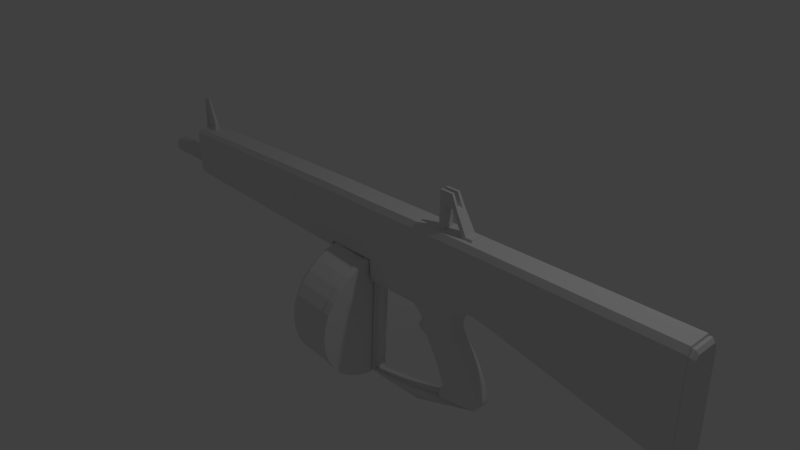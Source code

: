 # Source: aa-12.blend  (saved by Blender 2.65.0; exported with 4.5.12 LTS)
import bpy
from mathutils import Matrix  # noqa: F401  (used for matrix-valued properties, if any)

bpy.ops.wm.read_factory_settings(use_empty=True)
scene = bpy.context.scene
scene.name = 'Scene'

# ---- collections
col_collection_1 = bpy.data.collections.new('Collection 1'); scene.collection.children.link(col_collection_1)

# ---- materials (node trees are filled in below, after node groups)
mat_material = bpy.data.materials.new('Material')
mat_material.alpha_threshold = 0.0
mat_material.use_transparent_shadow = False
mat_material.roughness = 0.5
mat_material.line_color = (0.0, 0.0, 0.0, 1.0)

# ---- material node trees

# ---- world
world_world = bpy.data.worlds.new('World'); scene.world = world_world
world_world.color = (0.05088, 0.05088, 0.05088)
world_world.use_sun_shadow = False
world_world.sun_shadow_jitter_overblur = 0.0
world_world.cycles.sampling_method = 'MANUAL'
world_world.cycles.sample_map_resolution = 256

# ---- cameras
cam_camera = bpy.data.cameras.new('Camera')
cam_camera.clip_end = 100.0
cam_camera.lens = 35.0
cam_camera.sensor_width = 32.0
cam_camera.sensor_height = 18.0
cam_camera.ortho_scale = 7.314
cam_camera.dof.focus_distance = 0.0
cam_camera.dof.aperture_fstop = 128.0

# ---- lights
light_lamp = bpy.data.lights.new('Lamp', 'POINT')
light_lamp.transmission_factor = 0.0
light_lamp.cutoff_distance = 30.0
light_lamp.energy = 100.0
light_lamp.shadow_buffer_clip_start = 1.001
light_lamp.shadow_soft_size = 0.1
light_lamp.shadow_maximum_resolution = 0.006
light_lamp.use_absolute_resolution = True
light_lamp.cycles.use_multiple_importance_sampling = False

# ---- meshes
me_cylinder_001 = bpy.data.meshes.new('Cylinder.001')
me_cylinder_001.from_pydata([(4.355e-09, 0.9633, -1.0), (-1.885e-08, 1.0, 0.9178), (0.1879, 0.9448, -1.0), (0.1951, 0.9808, 0.9178), (0.3686, 0.89, -1.0), (0.3827, 0.9239, 0.9178), (0.5352, 0.801, -1.0), (0.5556, 0.8315, 0.9178), (0.6812, 0.6812, -1.0), (0.7071, 0.7071, 0.9178), (0.801, 0.5352, -1.0), (0.8315, 0.5556, 0.9178), (0.89, 0.3686, -1.0), (0.9239, 0.3827, 0.9178), (0.9448, 0.1879, -1.0), (0.9808, 0.1951, 0.9178), (0.9633, 8.318e-08, -1.0), (1.0, 7.946e-08, 0.9178), (0.9448, -0.1879, -1.0), (0.9808, -0.1951, 0.9178), (0.89, -0.3686, -1.0), (0.9239, -0.3827, 0.9178), (0.801, -0.5352, -1.0), (0.8315, -0.5556, 0.9178), (0.6812, -0.6812, -1.0), (0.7071, -0.7071, 0.9178), (0.5352, -0.801, -1.0), (0.5556, -0.8315, 0.9178), (0.3686, -0.89, -1.0), (0.3827, -0.9239, 0.9178), (0.1879, -0.9448, -1.0), (0.1951, -0.9808, 0.9178), (-3.095e-07, -0.9633, -1.0), (-3.447e-07, -1.0, 0.9178), (-0.1879, -0.9448, -1.0), (-0.1951, -0.9808, 0.9178), (-0.3686, -0.89, -1.0), (-0.3827, -0.9239, 0.9178), (-0.5352, -0.801, -1.0), (-0.5556, -0.8315, 0.9178), (-0.6812, -0.6812, -1.0), (-0.7071, -0.7071, 0.9178), (-0.801, -0.5352, -1.0), (-0.8315, -0.5556, 0.9178), (-0.89, -0.3686, -1.0), (-0.9239, -0.3827, 0.9178), (-0.9448, -0.1879, -1.0), (-0.9808, -0.1951, 0.9178), (-0.9633, 9.406e-07, -1.0), (-1.0, 9.696e-07, 0.9178), (-0.9448, 0.1879, -1.0), (-0.9808, 0.1951, 0.9178), (-0.89, 0.3686, -1.0), (-0.9239, 0.3827, 0.9178), (-0.801, 0.5352, -1.0), (-0.8315, 0.5556, 0.9178), (-0.6812, 0.6812, -1.0), (-0.7071, 0.7071, 0.9178), (-0.5352, 0.801, -1.0), (-0.5556, 0.8315, 0.9178), (-0.3686, 0.89, -1.0), (-0.3827, 0.9239, 0.9178), (-0.1879, 0.9448, -1.0), (-0.1951, 0.9808, 0.9178), (0.0, 1.0, -0.827), (0.1951, 0.9808, -0.827), (0.3827, 0.9239, -0.827), (0.5556, 0.8315, -0.827), (0.7071, 0.7071, -0.827), (0.8315, 0.5556, -0.827), (0.9239, 0.3827, -0.827), (0.9808, 0.1951, -0.827), (1.0, 7.55e-08, -0.827), (0.9808, -0.1951, -0.827), (0.9239, -0.3827, -0.827), (0.8315, -0.5556, -0.827), (0.7071, -0.7071, -0.827), (0.5556, -0.8315, -0.827), (0.3827, -0.9239, -0.827), (0.1951, -0.9808, -0.827), (-3.258e-07, -1.0, -0.827), (-0.1951, -0.9808, -0.827), (-0.3827, -0.9239, -0.827), (-0.5556, -0.8315, -0.827), (-0.7071, -0.7071, -0.827), (-0.8315, -0.5556, -0.827), (-0.9239, -0.3827, -0.827), (-0.9808, -0.1951, -0.827), (-1.0, 9.656e-07, -0.827), (-0.9808, 0.1951, -0.827), (-0.9239, 0.3827, -0.827), (-0.8315, 0.5556, -0.827), (-0.7071, 0.7071, -0.827), (-0.5556, 0.8315, -0.827), (-0.3827, 0.9239, -0.827), (-0.1951, 0.9808, -0.827), (-1.0, -0.1989, 0.9615), (-0.9419, -0.3902, 0.9615), (-0.8477, -0.5664, 0.9615), (-0.7209, -0.7209, 0.9615), (-3.475e-07, -1.02, 1.297), (-0.1989, -1.0, 1.297), (-0.3902, -0.9419, 1.297), (-0.5664, -0.8477, 1.297), (0.5664, 0.8477, 0.9615), (0.3902, 0.9419, 0.9615), (0.1989, 1.0, 0.9615), (-4.79e-08, 1.02, 0.9615), (0.7209, 0.7209, 1.297), (0.8477, 0.5664, 1.297), (0.9419, 0.3902, 1.297), (1.0, 0.1989, 1.297), (1.0, 0.1989, 0.9615), (0.9419, 0.3902, 0.9615), (0.8477, 0.5664, 0.9615), (0.7209, 0.7209, 0.9615), (-1.02, 9.973e-07, 1.297), (-1.0, 0.1989, 1.297), (-0.9419, 0.3902, 1.297), (-0.8477, 0.5664, 1.297), (-0.8477, 0.5664, 0.9615), (-0.9419, 0.3902, 0.9615), (-1.0, 0.1989, 0.9615), (-1.02, 9.802e-07, 0.9615), (-0.1989, 1.0, 0.9615), (-0.3902, 0.9419, 0.9615), (-0.5664, 0.8477, 0.9615), (-0.7209, 0.7209, 0.9615), (0.8477, -0.5664, 0.9615), (0.9419, -0.3902, 0.9615), (1.0, -0.1989, 0.9615), (1.02, 7.275e-08, 0.9615), (-0.7209, 0.7209, 1.297), (-0.5664, 0.8477, 1.297), (-0.3902, 0.9419, 1.297), (-0.1989, 1.0, 1.297), (0.1989, -1.0, 0.9615), (0.3902, -0.9419, 0.9615), (0.5664, -0.8477, 0.9615), (0.7209, -0.7209, 0.9615), (1.02, 8.981e-08, 1.297), (1.0, -0.1989, 1.297), (0.9419, -0.3902, 1.297), (0.8477, -0.5664, 1.297), (-0.7209, -0.7209, 1.297), (-0.8477, -0.5664, 1.297), (-0.9419, -0.3902, 1.297), (-1.0, -0.1989, 1.297), (-1.533e-08, 1.02, 1.297), (0.1989, 1.0, 1.297), (0.3902, 0.9419, 1.297), (0.5664, 0.8477, 1.297), (-0.5664, -0.8477, 0.9615), (-0.3902, -0.9419, 0.9615), (-0.1989, -1.0, 0.9615), (-3.801e-07, -1.02, 0.9615), (0.7209, -0.7209, 1.297), (0.5664, -0.8477, 1.297), (0.3902, -0.9419, 1.297), (0.1989, -1.0, 1.297)], [], [(64, 1, 3, 65), (65, 3, 5, 66), (66, 5, 7, 67), (67, 7, 9, 68), (68, 9, 11, 69), (69, 11, 13, 70), (70, 13, 15, 71), (71, 15, 17, 72), (72, 17, 19, 73), (73, 19, 21, 74), (74, 21, 23, 75), (75, 23, 25, 76), (76, 25, 27, 77), (77, 27, 29, 78), (78, 29, 31, 79), (79, 31, 33, 80), (80, 33, 35, 81), (81, 35, 37, 82), (82, 37, 39, 83), (83, 39, 41, 84), (84, 41, 43, 85), (85, 43, 45, 86), (86, 45, 47, 87), (87, 47, 49, 88), (88, 49, 51, 89), (89, 51, 53, 90), (90, 53, 55, 91), (91, 55, 57, 92), (92, 57, 59, 93), (93, 59, 61, 94), (1, 63, 124, 107), (95, 63, 1, 64), (94, 61, 63, 95), (0, 2, 4, 6, 8, 10, 12, 14, 16, 18, 20, 22, 24, 26, 28, 30, 32, 34, 36, 38, 40, 42, 44, 46, 48, 50, 52, 54, 56, 58, 60, 62), (0, 64, 65, 2), (2, 65, 66, 4), (4, 66, 67, 6), (6, 67, 68, 8), (8, 68, 69, 10), (10, 69, 70, 12), (12, 70, 71, 14), (14, 71, 72, 16), (16, 72, 73, 18), (18, 73, 74, 20), (20, 74, 75, 22), (22, 75, 76, 24), (24, 76, 77, 26), (26, 77, 78, 28), (28, 78, 79, 30), (30, 79, 80, 32), (32, 80, 81, 34), (34, 81, 82, 36), (36, 82, 83, 38), (38, 83, 84, 40), (40, 84, 85, 42), (42, 85, 86, 44), (44, 86, 87, 46), (46, 87, 88, 48), (48, 88, 89, 50), (50, 89, 90, 52), (52, 90, 91, 54), (54, 91, 92, 56), (56, 92, 93, 58), (58, 93, 94, 60), (62, 95, 64, 0), (60, 94, 95, 62), (107, 124, 135, 148), (19, 17, 131, 130), (15, 13, 113, 112), (55, 53, 121, 120), (17, 15, 112, 131), (37, 35, 154, 153), (120, 121, 118, 119), (128, 129, 142, 143), (104, 105, 150, 151), (130, 131, 140, 141), (139, 128, 143, 156), (3, 1, 107, 106), (63, 61, 125, 124), (27, 25, 139, 138), (45, 43, 98, 97), (5, 3, 106, 105), (25, 23, 128, 139), (97, 98, 145, 146), (149, 148, 135, 134, 133, 132, 119, 118, 117, 116, 147, 146, 145, 144, 103, 102, 101, 100, 159, 158, 157, 156, 143, 142, 141, 140, 111, 110, 109, 108, 151, 150), (114, 115, 108, 109), (154, 155, 100, 101), (113, 114, 109, 110), (96, 97, 146, 147), (53, 51, 122, 121), (98, 99, 144, 145), (35, 33, 155, 154), (51, 49, 123, 122), (13, 11, 114, 113), (33, 31, 136, 155), (127, 120, 119, 132), (11, 9, 115, 114), (115, 104, 151, 108), (137, 138, 157, 158), (106, 107, 148, 149), (122, 123, 116, 117), (61, 59, 126, 125), (125, 126, 133, 134), (43, 41, 99, 98), (59, 57, 127, 126), (23, 21, 129, 128), (41, 39, 152, 99), (124, 125, 134, 135), (21, 19, 130, 129), (129, 130, 141, 142), (105, 106, 149, 150), (123, 96, 147, 116), (126, 127, 132, 133), (152, 153, 102, 103), (153, 154, 101, 102), (49, 47, 96, 123), (99, 152, 103, 144), (31, 29, 137, 136), (47, 45, 97, 96), (9, 7, 104, 115), (29, 27, 138, 137), (112, 113, 110, 111), (7, 5, 105, 104), (136, 137, 158, 159), (131, 112, 111, 140), (121, 122, 117, 118), (155, 136, 159, 100), (57, 55, 120, 127), (138, 139, 156, 157), (39, 37, 153, 152)])
me_cylinder_001.use_remesh_preserve_volume = False
me_cylinder_001.use_remesh_preserve_attributes = False
me_cylinder_001.use_mirror_vertex_groups = False
me_cylinder_001.update()
me_cylinder = bpy.data.meshes.new('Cylinder')
me_cylinder.from_pydata([(3.142e-08, 1.0, -0.8387), (8.43e-07, 1.0, 5.33), (0.1951, 0.9808, -0.8387), (0.1951, 0.9808, 5.33), (0.3827, 0.9239, -0.8387), (0.3827, 0.9239, 5.33), (0.5556, 0.8315, -0.8387), (0.5556, 0.8315, 5.33), (0.7071, 0.7071, -0.8387), (0.7071, 0.7071, 5.33), (0.8315, 0.5556, -0.8387), (0.8315, 0.5556, 5.33), (0.9239, 0.3827, -0.8387), (0.9239, 0.3827, 5.33), (0.9808, 0.1951, -0.8387), (0.9808, 0.1951, 5.33), (1.0, 5.382e-08, -0.8387), (1.0, -5.062e-07, 5.33), (0.9808, -0.1951, -0.8387), (0.9808, -0.1951, 5.33), (0.9239, -0.3827, -0.8387), (0.9239, -0.3827, 5.33), (0.8315, -0.5556, -0.8387), (0.8315, -0.5556, 5.33), (0.7071, -0.7071, -0.8387), (0.7071, -0.7071, 5.33), (0.5556, -0.8315, -0.8387), (0.5556, -0.8315, 5.33), (0.3827, -0.9239, -0.8387), (0.3827, -0.9239, 5.33), (0.1951, -0.9808, -0.8387), (0.1951, -0.9808, 5.33), (-2.944e-07, -1.0, -0.8387), (5.171e-07, -1.0, 5.33), (-0.1951, -0.9808, -0.8387), (-0.1951, -0.9808, 5.33), (-0.3827, -0.9239, -0.8387), (-0.3827, -0.9239, 5.33), (-0.5556, -0.8315, -0.8387), (-0.5556, -0.8315, 5.33), (-0.7071, -0.7071, -0.8387), (-0.7071, -0.7071, 5.33), (-0.8315, -0.5556, -0.8387), (-0.8315, -0.5556, 5.33), (-0.9239, -0.3827, -0.8387), (-0.9239, -0.3827, 5.33), (-0.9808, -0.1951, -0.8387), (-0.9808, -0.1951, 5.33), (-1.0, 9.439e-07, -0.8387), (-1.0, 3.839e-07, 5.33), (-0.9808, 0.1951, -0.8387), (-0.9808, 0.1951, 5.33), (-0.9239, 0.3827, -0.8387), (-0.9239, 0.3827, 5.33), (-0.8315, 0.5556, -0.8387), (-0.8315, 0.5556, 5.33), (-0.7071, 0.7071, -0.8387), (-0.7071, 0.7071, 5.33), (-0.5556, 0.8315, -0.8387), (-0.5556, 0.8315, 5.33), (-0.3827, 0.9239, -0.8387), (-0.3827, 0.9239, 5.33), (-0.1951, 0.9808, -0.8387), (-0.1951, 0.9808, 5.33), (2.002e-09, 0.9416, -1.027), (0.1837, 0.9235, -1.027), (0.3603, 0.8699, -1.027), (0.5231, 0.7829, -1.027), (0.6658, 0.6658, -1.027), (0.7829, 0.5231, -1.027), (0.8699, 0.3603, -1.027), (0.9235, 0.1837, -1.027), (0.9416, 6.174e-08, -1.027), (0.9235, -0.1837, -1.027), (0.8699, -0.3603, -1.027), (0.7829, -0.5231, -1.027), (0.6658, -0.6658, -1.027), (0.5231, -0.7829, -1.027), (0.3603, -0.8699, -1.027), (0.1837, -0.9235, -1.027), (-3.048e-07, -0.9416, -1.027), (-0.1837, -0.9235, -1.027), (-0.3603, -0.8699, -1.027), (-0.5231, -0.7829, -1.027), (-0.6658, -0.6658, -1.027), (-0.7829, -0.5231, -1.027), (-0.8699, -0.3603, -1.027), (-0.9235, -0.1837, -1.027), (-0.9416, 8.999e-07, -1.027), (-0.9235, 0.1837, -1.027), (-0.8699, 0.3603, -1.027), (-0.7829, 0.5231, -1.027), (-0.6658, 0.6658, -1.027), (-0.5231, 0.7829, -1.027), (-0.3603, 0.8699, -1.027), (-0.1837, 0.9235, -1.027), (1.146e-08, 0.7806, -1.027), (0.1523, 0.7656, -1.027), (0.2987, 0.7212, -1.027), (0.4337, 0.649, -1.027), (0.552, 0.552, -1.027), (0.649, 0.4337, -1.027), (0.7212, 0.2987, -1.027), (0.7656, 0.1523, -1.027), (0.7806, 9.865e-08, -1.027), (0.7656, -0.1523, -1.027), (0.7212, -0.2987, -1.027), (0.649, -0.4337, -1.027), (0.552, -0.552, -1.027), (0.4337, -0.649, -1.027), (0.2987, -0.7212, -1.027), (0.1523, -0.7656, -1.027), (-2.429e-07, -0.7806, -1.027), (-0.1523, -0.7656, -1.027), (-0.2987, -0.7212, -1.027), (-0.4337, -0.649, -1.027), (-0.552, -0.552, -1.027), (-0.649, -0.4337, -1.027), (-0.7212, -0.2987, -1.027), (-0.7656, -0.1523, -1.027), (-0.7806, 7.934e-07, -1.027), (-0.7656, 0.1523, -1.027), (-0.7212, 0.2987, -1.027), (-0.649, 0.4337, -1.027), (-0.5519, 0.552, -1.027), (-0.4337, 0.649, -1.027), (-0.2987, 0.7212, -1.027), (-0.1523, 0.7656, -1.027), (9.775e-07, 0.7806, 3.935), (0.1523, 0.7656, 3.935), (0.2987, 0.7212, 3.935), (0.4337, 0.649, 3.935), (0.552, 0.5519, 3.935), (0.649, 0.4337, 3.935), (0.7212, 0.2987, 3.935), (0.7656, 0.1523, 3.935), (0.7806, -5.68e-07, 3.935), (0.7656, -0.1523, 3.935), (0.7212, -0.2987, 3.935), (0.649, -0.4337, 3.935), (0.552, -0.552, 3.935), (0.4337, -0.649, 3.935), (0.2987, -0.7212, 3.935), (0.1523, -0.7656, 3.935), (7.231e-07, -0.7806, 3.935), (-0.1523, -0.7656, 3.935), (-0.2987, -0.7212, 3.935), (-0.4337, -0.649, 3.935), (-0.5519, -0.552, 3.935), (-0.649, -0.4337, 3.935), (-0.7212, -0.2987, 3.935), (-0.7656, -0.1523, 3.935), (-0.7806, 1.268e-07, 3.935), (-0.7656, 0.1523, 3.935), (-0.7212, 0.2987, 3.935), (-0.649, 0.4337, 3.935), (-0.5519, 0.552, 3.935), (-0.4337, 0.649, 3.935), (-0.2987, 0.7212, 3.935), (-0.1523, 0.7656, 3.935), (8.511e-07, 1.279, 5.507), (0.2495, 1.254, 5.507), (0.4893, 1.181, 5.507), (0.7104, 1.063, 5.507), (0.9042, 0.9042, 5.507), (1.063, 0.7104, 5.507), (1.181, 0.4893, 5.507), (1.254, 0.2495, 5.507), (1.279, -6.004e-07, 5.507), (1.254, -0.2495, 5.507), (1.181, -0.4893, 5.507), (1.063, -0.7104, 5.507), (0.9042, -0.9042, 5.507), (0.7104, -1.063, 5.507), (0.4893, -1.181, 5.507), (0.2495, -1.254, 5.507), (4.345e-07, -1.279, 5.507), (-0.2495, -1.254, 5.507), (-0.4893, -1.181, 5.507), (-0.7104, -1.063, 5.507), (-0.9042, -0.9042, 5.507), (-1.063, -0.7104, 5.507), (-1.181, -0.4893, 5.507), (-1.254, -0.2495, 5.507), (-1.279, 5.377e-07, 5.507), (-1.254, 0.2495, 5.507), (-1.181, 0.4893, 5.507), (-1.063, 0.7104, 5.507), (-0.9042, 0.9042, 5.507), (-0.7104, 1.063, 5.507), (-0.4893, 1.181, 5.507), (-0.2495, 1.254, 5.507), (9.202e-07, 1.279, 5.862), (0.2495, 1.254, 5.862), (0.4893, 1.181, 5.862), (0.7104, 1.063, 5.862), (0.9042, 0.9042, 5.862), (1.063, 0.7104, 5.862), (1.181, 0.4893, 5.862), (1.254, 0.2495, 5.862), (1.279, -6.481e-07, 5.862), (1.254, -0.2495, 5.862), (1.181, -0.4893, 5.862), (1.063, -0.7104, 5.862), (0.9042, -0.9042, 5.862), (0.7104, -1.063, 5.862), (0.4893, -1.181, 5.862), (0.2495, -1.254, 5.862), (5.035e-07, -1.279, 5.862), (-0.2495, -1.254, 5.862), (-0.4893, -1.181, 5.862), (-0.7104, -1.063, 5.862), (-0.9042, -0.9042, 5.862), (-1.063, -0.7104, 5.862), (-1.181, -0.4893, 5.862), (-1.254, -0.2495, 5.862), (-1.279, 4.901e-07, 5.862), (-1.254, 0.2495, 5.862), (-1.181, 0.4893, 5.862), (-1.063, 0.7104, 5.862), (-0.9042, 0.9042, 5.862), (-0.7104, 1.063, 5.862), (-0.4893, 1.181, 5.862), (-0.2495, 1.254, 5.862), (1.512, -0.8599, 5.744), (1.512, 0.8599, 5.744), (1.645, 0.8479, 6.066), (1.645, -0.8479, 6.066), (-3.864, -0.8602, 5.744), (-3.864, 0.8602, 5.744), (-4.014, 0.8481, 6.066), (-4.014, -0.8481, 6.066), (-3.013, 1.03, 5.744), (-3.013, -1.03, 5.744), (-3.117, 1.015, 6.066), (-3.117, -1.015, 6.066), (-1.362, -1.375, 5.744), (-1.382, -1.356, 6.066), (-1.382, 1.356, 6.066), (-1.362, 1.375, 5.744), (-1.961, -1.03, 5.744), (-2.011, 1.015, 6.066), (-1.961, 1.03, 5.744), (-2.011, -1.015, 6.066), (1.097, 1.375, 5.744), (1.203, 1.356, 6.066), (1.203, -1.356, 6.066), (1.097, -1.375, 5.744), (-1.661, -1.331, 5.744), (-1.696, -1.312, 6.066), (-1.696, 1.312, 6.066), (-1.661, 1.331, 5.744), (1.359, 1.235, 5.744), (1.481, 1.218, 6.066), (1.481, -1.218, 6.066), (1.359, -1.235, 5.744), (16.96, -0.6777, 44.91), (16.96, 0.6777, 44.91), (14.11, 0.6777, 52.99), (14.11, -0.6777, 52.99), (15.66, -0.6777, 43.98), (15.66, 0.6777, 43.98), (13.88, 0.6777, 53.09), (13.88, -0.6777, 53.09), (17.06, -0.6777, 38.68), (17.06, 0.6777, 38.68), (16.66, -0.6777, 38.41), (16.66, 0.6777, 38.41), (16.81, -0.6777, 38.1), (16.81, 0.6777, 38.1), (16.57, -0.6777, 38.17), (16.57, 0.6777, 38.17), (16.61, -0.6777, 37.93), (16.61, 0.6777, 37.93), (16.28, -0.6777, 37.9), (16.28, 0.6777, 37.9), (17.03, -0.6202, 37.49), (17.03, 0.6202, 37.49), (17.07, 0.6202, 37.9), (17.07, -0.6202, 37.9), (4.21, -0.8194, 38.29), (4.21, 0.8194, 38.29), (4.254, 0.8194, 38.85), (4.254, -0.8194, 38.85), (2.914, -0.8194, 38.65), (2.914, 0.8194, 38.65), (2.958, 0.8194, 38.95), (2.958, -0.8194, 38.95), (16.83, 0.8194, 37.43), (16.83, -0.8194, 37.43), (16.89, 0.8194, 37.97), (16.89, -0.8194, 37.97), (-3.749, -0.8599, 7.14), (-3.749, 0.8452, 7.14), (-3.749, 0.8452, 5.435), (-3.749, -0.8599, 5.435), (-3.527, 0.6233, 5.179), (-3.527, -0.6379, 5.179), (-2.266, 0.6233, 5.179), (-2.266, -0.6379, 5.179), (-3.91, -0.2487, 8.151), (-3.91, 0.234, 8.151), (-3.91, 0.2954, 6.065), (-3.91, -0.3101, 6.065), (-5.003, -0.2008, 8.151), (-5.003, 0.1861, 8.151), (-5.003, 0.2353, 6.065), (-5.003, -0.25, 6.065), (-2.044, -0.8599, 7.14), (-2.044, 0.8452, 7.14), (-2.044, 0.8452, 5.435), (-2.044, -0.8599, 5.435), (-2.827, -0.07663, 4.576), (-2.827, 0.06194, 4.576), (-2.965, -0.07663, 4.576), (-2.965, 0.06194, 4.576), (-7.859, -0.1141, 6.129), (-7.859, 0.09938, 6.129), (-7.859, 0.07776, 7.029), (-7.859, -0.09246, 7.029), (-2.266, -0.6379, 5.435), (-2.266, 0.6233, 5.435), (-3.527, -0.6379, 5.435), (-3.527, 0.6233, 5.435), (-7.565, -0.1045, 7.175), (-7.565, -0.1292, 6.065), (-7.565, 0.1145, 6.065), (-7.565, 0.08982, 7.175), (-4.53, -0.3101, 6.413), (-4.53, 0.2954, 6.413), (-7.565, 0.1145, 6.99), (-7.859, 0.09938, 6.879), (-5.003, 0.2353, 6.413), (-3.91, 0.2954, 6.413), (-5.003, -0.25, 6.413), (-3.91, -0.3101, 6.413), (-7.859, 0.09938, 6.279), (-7.859, -0.1141, 6.279), (-7.565, -0.1292, 6.25), (-7.565, 0.1145, 6.25), (-4.53, -0.2487, 8.151), (-4.53, 0.234, 8.151), (-4.53, -0.3101, 6.065), (-4.53, 0.2954, 6.065), (-3.91, -0.3101, 7.804), (-5.003, 0.2353, 7.804), (-7.859, -0.1141, 6.879), (-7.565, -0.1292, 6.99), (-4.53, -0.1082, 7.804), (-5.003, -0.08822, 7.804), (-5.003, -0.08822, 6.413), (-7.565, -0.04797, 6.25), (-7.565, 0.03327, 6.99), (-5.003, 0.07352, 6.413), (-4.53, 0.2954, 7.804), (-4.53, -0.3101, 7.804), (-3.91, 0.2954, 7.804), (-5.003, -0.25, 7.804), (-7.565, 0.03327, 6.25), (-5.003, 0.07352, 7.804), (-4.53, -0.1082, 6.413), (-4.53, 0.09355, 6.413), (-4.53, 0.09355, 7.804), (-7.565, -0.04797, 6.99), (-7.712, -0.1045, 7.134), (-7.712, 0.1145, 6.065), (-7.712, -0.1292, 6.065), (-7.712, 0.08982, 7.134), (-7.712, 0.1145, 6.243), (-7.712, -0.1292, 6.243), (-7.712, 0.1145, 6.956), (-7.712, -0.1292, 6.956), (-7.565, 0.1145, 7.123), (-7.859, 0.09938, 6.987), (-3.91, -0.3101, 8.053), (-5.003, 0.2353, 8.053), (-7.712, 0.1145, 7.084), (-7.712, -0.1292, 7.084), (-7.859, -0.1141, 6.987), (-7.565, -0.1292, 7.123), (-4.53, 0.2954, 8.053), (-4.53, -0.3101, 8.053), (-3.91, 0.2954, 8.053), (-5.003, -0.25, 8.053), (-7.859, -0.07204, 6.339), (-7.859, 0.05734, 6.339), (-7.859, 0.04424, 6.884), (-7.859, -0.05894, 6.884), (-7.859, 0.05734, 6.793), (-7.859, 0.05734, 6.43), (-7.859, -0.07204, 6.43), (-7.859, -0.07204, 6.793), (-7.859, 0.05734, 6.859), (-7.859, -0.07204, 6.859), (-8.081, -0.07204, 6.339), (-8.081, 0.05734, 6.339), (-8.081, 0.04424, 6.884), (-8.081, -0.05894, 6.884), (-8.081, 0.05734, 6.793), (-8.081, 0.05734, 6.43), (-8.081, -0.07204, 6.43), (-8.081, -0.07204, 6.793), (-8.081, 0.05734, 6.859), (-8.081, -0.07204, 6.859), (-8.145, -0.06141, 6.392), (-8.145, 0.04671, 6.392), (-8.145, 0.03576, 6.848), (-8.145, -0.05046, 6.848), (-8.145, 0.04671, 6.772), (-8.145, 0.04671, 6.468), (-8.145, -0.06141, 6.468), (-8.145, -0.06141, 6.772), (-8.145, 0.04671, 6.826), (-8.145, -0.06141, 6.826), (-4.783, -0.6706, 47.83), (-4.783, 0.6502, 47.83), (-4.783, 0.6502, 48.39), (-4.783, -0.6706, 48.39), (-7.428, -0.5866, 47.83), (-7.428, 0.5659, 47.83), (-7.428, 0.5659, 48.39), (-7.428, -0.5866, 48.39), (-4.783, -0.6706, 50.84), (-4.783, 0.6502, 50.84), (-4.783, 0.6502, 51.4), (-4.783, -0.6706, 51.4), (-7.428, -0.5866, 49.49), (-7.428, 0.5659, 49.49), (-7.428, 0.5659, 50.04), (-7.428, -0.5866, 50.04), (-5.114, 0.6502, 50.73), (-5.114, -0.6706, 50.73), (-5.114, 0.6502, 51.29), (-5.114, -0.6706, 51.29), (-8.926, -0.5097, 48.39), (-8.926, 0.489, 48.39), (-8.926, 0.489, 47.83), (-8.926, -0.5097, 47.83), (-8.913, -0.5097, 49.35), (-8.913, 0.489, 49.35), (-8.913, 0.489, 48.79), (-8.913, -0.5097, 48.79), (-7.658, -0.01041, 48.39), (-7.658, -0.01041, 47.83), (-5.114, -0.01024, 51.29), (-5.114, -0.01024, 50.73), (-7.644, -0.01041, 49.35), (-7.644, -0.01041, 48.79), (-4.783, -0.01024, 52.15), (-5.114, -0.01024, 52.04), (-5.114, -0.6706, 52.04), (-5.114, 0.6502, 52.04), (-4.783, -0.6706, 52.15), (-4.783, 0.6502, 52.15), (-4.783, -0.01024, 51.4), (-7.428, -0.01035, 50.04), (-4.783, -0.01024, 50.84), (-7.428, -0.01035, 49.49), (-4.783, -0.01024, 48.39), (-7.428, -0.01035, 48.39), (-4.783, -0.01024, 47.83), (-7.428, -0.01035, 47.83), (-8.913, -0.26, 48.79), (-4.783, -0.3404, 52.15), (-5.114, -0.3404, 52.04), (-8.926, -0.26, 47.83), (-5.114, -0.3404, 51.29), (-4.783, -0.3404, 51.4), (-7.428, -0.2985, 49.49), (-7.428, -0.2985, 47.83), (-4.783, -0.3404, 48.39), (-8.913, -0.26, 49.35), (-8.926, -0.26, 48.39), (-5.114, -0.3404, 50.73), (-7.428, -0.2985, 50.04), (-4.783, -0.3404, 50.84), (-7.428, -0.2985, 48.39), (-4.783, -0.3404, 47.83), (-7.428, 0.2778, 47.83), (-4.783, 0.32, 48.39), (-7.428, 0.2778, 49.49), (-4.783, 0.32, 51.4), (-5.114, 0.32, 51.29), (-8.926, 0.2393, 47.83), (-5.114, 0.32, 52.04), (-4.783, 0.32, 52.15), (-8.913, 0.2393, 48.79), (-4.783, 0.32, 47.83), (-7.428, 0.2778, 48.39), (-4.783, 0.32, 50.84), (-7.428, 0.2778, 50.04), (-5.114, 0.32, 50.73), (-8.926, 0.2393, 48.39), (-8.913, 0.2393, 49.35), (-7.428, 0.1892, 47.83), (-4.783, 0.2184, 48.39), (-7.428, 0.1892, 49.49), (-4.783, 0.2184, 51.4), (-4.783, -0.2433, 50.84), (-4.783, -0.2433, 47.83), (-7.428, -0.2137, 48.39), (-7.428, -0.2137, 50.04), (-7.644, -0.1805, 49.35), (-5.114, -0.2433, 50.73), (-7.658, -0.1805, 48.39), (-4.783, -0.2433, 48.39), (-7.428, 0.1892, 50.04), (-5.114, 0.2184, 50.73), (-7.658, 0.1565, 48.39), (-7.644, 0.1565, 49.35), (-4.783, -0.2433, 51.4), (-7.428, -0.2137, 47.83), (-7.428, -0.2137, 49.49), (-5.114, -0.2433, 51.29), (-7.644, 0.1565, 48.79), (-4.783, 0.2184, 47.83), (-7.428, 0.1892, 48.39), (-4.783, 0.2184, 50.84), (-5.114, 0.2184, 51.29), (-7.658, 0.1565, 47.83), (-5.114, 0.2184, 52.04), (-4.783, 0.2184, 52.15), (-4.783, -0.2433, 52.15), (-7.658, -0.1805, 47.83), (-5.114, -0.2433, 52.04), (-7.644, -0.1805, 48.79)], [], [(0, 1, 3, 2), (2, 3, 5, 4), (4, 5, 7, 6), (6, 7, 9, 8), (8, 9, 11, 10), (10, 11, 13, 12), (12, 13, 15, 14), (14, 15, 17, 16), (16, 17, 19, 18), (18, 19, 21, 20), (20, 21, 23, 22), (22, 23, 25, 24), (24, 25, 27, 26), (26, 27, 29, 28), (28, 29, 31, 30), (30, 31, 33, 32), (32, 33, 35, 34), (34, 35, 37, 36), (36, 37, 39, 38), (38, 39, 41, 40), (40, 41, 43, 42), (42, 43, 45, 44), (44, 45, 47, 46), (46, 47, 49, 48), (48, 49, 51, 50), (50, 51, 53, 52), (52, 53, 55, 54), (54, 55, 57, 56), (56, 57, 59, 58), (58, 59, 61, 60), (21, 19, 169, 170), (62, 63, 1, 0), (60, 61, 63, 62), (42, 44, 86, 85), (64, 65, 97, 96), (40, 42, 85, 84), (38, 40, 84, 83), (36, 38, 83, 82), (34, 36, 82, 81), (32, 34, 81, 80), (30, 32, 80, 79), (28, 30, 79, 78), (26, 28, 78, 77), (24, 26, 77, 76), (22, 24, 76, 75), (20, 22, 75, 74), (18, 20, 74, 73), (16, 18, 73, 72), (14, 16, 72, 71), (12, 14, 71, 70), (10, 12, 70, 69), (8, 10, 69, 68), (6, 8, 68, 67), (4, 6, 67, 66), (2, 4, 66, 65), (62, 0, 64, 95), (60, 62, 95, 94), (58, 60, 94, 93), (56, 58, 93, 92), (54, 56, 92, 91), (52, 54, 91, 90), (50, 52, 90, 89), (48, 50, 89, 88), (46, 48, 88, 87), (44, 46, 87, 86), (0, 2, 65, 64), (99, 100, 132, 131), (93, 94, 126, 125), (90, 91, 123, 122), (87, 88, 120, 119), (84, 85, 117, 116), (81, 82, 114, 113), (78, 79, 111, 110), (75, 76, 108, 107), (72, 73, 105, 104), (69, 70, 102, 101), (66, 67, 99, 98), (95, 64, 96, 127), (92, 93, 125, 124), (89, 90, 122, 121), (86, 87, 119, 118), (83, 84, 116, 115), (80, 81, 113, 112), (77, 78, 110, 109), (74, 75, 107, 106), (71, 72, 104, 103), (68, 69, 101, 100), (65, 66, 98, 97), (94, 95, 127, 126), (91, 92, 124, 123), (88, 89, 121, 120), (85, 86, 118, 117), (82, 83, 115, 114), (79, 80, 112, 111), (76, 77, 109, 108), (73, 74, 106, 105), (70, 71, 103, 102), (67, 68, 100, 99), (128, 129, 130, 131, 132, 133, 134, 135, 136, 137, 138, 139, 140, 141, 142, 143, 144, 145, 146, 147, 148, 149, 150, 151, 152, 153, 154, 155, 156, 157, 158, 159), (96, 97, 129, 128), (125, 126, 158, 157), (122, 123, 155, 154), (119, 120, 152, 151), (116, 117, 149, 148), (113, 114, 146, 145), (110, 111, 143, 142), (107, 108, 140, 139), (104, 105, 137, 136), (101, 102, 134, 133), (98, 99, 131, 130), (127, 96, 128, 159), (124, 125, 157, 156), (121, 122, 154, 153), (118, 119, 151, 150), (115, 116, 148, 147), (112, 113, 145, 144), (109, 110, 142, 141), (106, 107, 139, 138), (103, 104, 136, 135), (100, 101, 133, 132), (97, 98, 130, 129), (126, 127, 159, 158), (123, 124, 156, 155), (120, 121, 153, 152), (117, 118, 150, 149), (114, 115, 147, 146), (111, 112, 144, 143), (108, 109, 141, 140), (105, 106, 138, 137), (102, 103, 135, 134), (170, 169, 201, 202), (19, 17, 168, 169), (17, 15, 167, 168), (15, 13, 166, 167), (13, 11, 165, 166), (11, 9, 164, 165), (9, 7, 163, 164), (7, 5, 162, 163), (5, 3, 161, 162), (1, 63, 191, 160), (63, 61, 190, 191), (61, 59, 189, 190), (59, 57, 188, 189), (57, 55, 187, 188), (55, 53, 186, 187), (53, 51, 185, 186), (51, 49, 184, 185), (49, 47, 183, 184), (47, 45, 182, 183), (3, 1, 160, 161), (45, 43, 181, 182), (43, 41, 180, 181), (41, 39, 179, 180), (39, 37, 178, 179), (37, 35, 177, 178), (35, 33, 176, 177), (33, 31, 175, 176), (31, 29, 174, 175), (29, 27, 173, 174), (27, 25, 172, 173), (25, 23, 171, 172), (23, 21, 170, 171), (193, 192, 223, 222, 221, 220, 219, 218, 217, 216, 215, 214, 213, 212, 211, 210, 209, 208, 207, 206, 205, 204, 203, 202, 201, 200, 199, 198, 197, 196, 195, 194), (167, 166, 198, 199), (164, 163, 195, 196), (161, 160, 192, 193), (190, 189, 221, 222), (187, 186, 218, 219), (184, 183, 215, 216), (181, 180, 212, 213), (178, 177, 209, 210), (175, 174, 206, 207), (172, 171, 203, 204), (169, 168, 200, 201), (166, 165, 197, 198), (163, 162, 194, 195), (160, 191, 223, 192), (189, 188, 220, 221), (186, 185, 217, 218), (183, 182, 214, 215), (180, 179, 211, 212), (177, 176, 208, 209), (174, 173, 205, 206), (171, 170, 202, 203), (168, 167, 199, 200), (165, 164, 196, 197), (162, 161, 193, 194), (191, 190, 222, 223), (188, 187, 219, 220), (185, 184, 216, 217), (182, 181, 213, 214), (179, 178, 210, 211), (176, 175, 207, 208), (173, 172, 204, 205), (255, 252, 225, 224), (252, 253, 226, 225), (253, 254, 227, 226), (254, 255, 224, 227), (224, 225, 226, 227), (231, 230, 229, 228), (228, 229, 232, 233), (229, 230, 234, 232), (230, 231, 235, 234), (231, 228, 233, 235), (233, 232, 242, 240), (248, 251, 239, 236), (249, 248, 236, 237), (235, 233, 240, 243), (234, 235, 243, 241), (250, 249, 237, 238), (240, 242, 251, 248), (251, 250, 238, 239), (243, 240, 248, 249), (242, 241, 250, 251), (241, 243, 249, 250), (232, 234, 241, 242), (239, 238, 245, 244), (245, 246, 254, 253), (236, 239, 244, 247), (238, 237, 246, 245), (247, 244, 252, 255), (237, 236, 247, 246), (244, 245, 253, 252), (246, 247, 255, 254), (256, 260, 266, 264), (261, 262, 258, 257), (262, 263, 259, 258), (263, 260, 256, 259), (256, 257, 258, 259), (263, 262, 261, 260), (264, 266, 270, 268), (260, 261, 267, 266), (261, 257, 265, 267), (257, 256, 264, 265), (268, 270, 274, 272), (265, 264, 268, 269), (266, 267, 271, 270), (267, 265, 269, 271), (274, 275, 273, 272), (270, 271, 275, 274), (271, 269, 273, 275), (269, 268, 272, 273), (289, 288, 277, 276), (288, 290, 278, 277), (290, 291, 279, 278), (291, 289, 276, 279), (276, 277, 278, 279), (280, 283, 287, 284), (287, 286, 285, 284), (282, 281, 285, 286), (281, 280, 284, 285), (283, 282, 286, 287), (280, 281, 288, 289), (281, 282, 290, 288), (282, 283, 291, 290), (283, 280, 289, 291), (294, 293, 309, 310), (292, 295, 311, 308), (292, 293, 294, 295), (322, 323, 296, 297), (310, 311, 320, 321), (311, 310, 309, 308), (311, 295, 322, 320), (293, 292, 308, 309), (294, 310, 321, 323), (295, 294, 323, 322), (299, 297, 314, 312), (321, 320, 299, 298), (323, 321, 298, 296), (320, 322, 297, 299), (314, 315, 313, 312), (296, 298, 313, 315), (298, 299, 312, 313), (297, 296, 315, 314), (342, 343, 302, 303), (380, 341, 301, 382), (341, 340, 300, 301), (328, 342, 303, 335), (374, 382, 301, 300), (377, 364, 319, 378), (337, 346, 391, 390), (368, 365, 317, 336), (365, 366, 316, 317), (364, 367, 318, 319), (383, 304, 324, 379), (332, 306, 326, 339), (306, 307, 325, 326), (304, 305, 327, 324), (328, 355, 348, 360), (375, 305, 341, 380), (305, 304, 340, 341), (317, 316, 384, 385), (303, 302, 333, 335), (307, 306, 343, 342), (355, 328, 335, 344), (334, 307, 342, 328), (343, 329, 333, 302), (307, 334, 338, 325), (370, 368, 336, 331), (366, 369, 337, 316), (306, 332, 329, 343), (347, 338, 351, 363), (373, 331, 388, 392), (330, 345, 359, 352), (329, 354, 356, 333), (349, 350, 360, 348), (369, 371, 346, 337), (359, 353, 358, 352), (354, 329, 361, 362), (375, 345, 330, 372), (338, 334, 350, 351), (350, 349, 363, 351), (345, 354, 362, 359), (383, 357, 355, 381), (381, 355, 344, 374), (355, 357, 349, 348), (334, 328, 360, 350), (335, 333, 356, 344), (376, 370, 331, 373), (332, 339, 358, 353), (329, 332, 353, 361), (357, 347, 363, 349), (339, 330, 352, 358), (353, 359, 362, 361), (379, 324, 364, 377), (339, 326, 365, 368), (326, 325, 366, 365), (324, 327, 367, 364), (330, 339, 368, 370), (325, 338, 369, 366), (338, 347, 371, 369), (372, 330, 370, 376), (305, 375, 372, 327), (357, 383, 379, 347), (354, 380, 382, 356), (340, 381, 374, 300), (367, 376, 373, 318), (304, 383, 381, 340), (345, 375, 380, 354), (347, 379, 377, 371), (371, 377, 378, 346), (344, 356, 382, 374), (327, 372, 376, 367), (336, 317, 385, 389), (392, 388, 398, 402), (393, 387, 397, 403), (384, 390, 400, 394), (390, 391, 401, 400), (346, 378, 393, 391), (318, 373, 392, 386), (319, 318, 386, 387), (331, 336, 389, 388), (378, 319, 387, 393), (316, 337, 390, 384), (395, 394, 404, 405), (399, 395, 405, 409), (402, 398, 408, 412), (403, 397, 407, 413), (389, 385, 395, 399), (385, 384, 394, 395), (388, 389, 399, 398), (386, 392, 402, 396), (391, 393, 403, 401), (387, 386, 396, 397), (410, 409, 405, 404), (411, 408, 409, 410), (413, 412, 408, 411), (407, 406, 412, 413), (398, 399, 409, 408), (396, 402, 412, 406), (401, 403, 413, 411), (397, 396, 406, 407), (400, 401, 411, 410), (394, 400, 410, 404), (478, 419, 415, 487), (419, 420, 416, 415), (476, 421, 417, 470), (421, 418, 414, 417), (487, 415, 416, 479), (418, 421, 434, 437), (491, 430, 423, 489), (430, 432, 424, 423), (466, 433, 450, 464), (433, 431, 422, 425), (489, 423, 424, 481), (426, 429, 438, 441), (480, 427, 430, 491), (427, 428, 432, 430), (474, 429, 433, 466), (429, 426, 431, 433), (433, 425, 452, 450), (481, 424, 453, 485), (420, 419, 436, 435), (469, 418, 437, 465), (464, 450, 452, 463), (492, 435, 436, 483), (427, 420, 435, 440), (424, 432, 451, 453), (493, 439, 440, 486), (490, 428, 439, 493), (428, 427, 440, 439), (462, 472, 434, 441), (426, 441, 434, 421), (476, 468, 426, 421), (511, 461, 460, 499), (516, 459, 458, 495), (499, 460, 458, 505), (503, 445, 456, 498), (518, 444, 449, 520), (498, 456, 454, 510), (512, 457, 445, 503), (506, 455, 444, 518), (510, 454, 448, 522), (494, 461, 443, 519), (520, 449, 448, 521), (504, 442, 443, 523), (502, 446, 447, 525), (501, 455, 446, 502), (514, 508, 442, 447), (516, 496, 457, 459), (429, 474, 471, 438), (425, 467, 463, 452), (511, 469, 465, 523), (431, 473, 475, 422), (438, 471, 462, 441), (426, 468, 473, 431), (418, 469, 477, 414), (501, 474, 466, 513), (414, 477, 470, 417), (500, 512, 468, 476), (513, 466, 464, 524), (422, 475, 467, 425), (434, 472, 465, 437), (525, 504, 472, 462), (500, 476, 470, 505), (524, 464, 463, 522), (494, 478, 487, 515), (515, 487, 479, 495), (507, 491, 489, 517), (517, 489, 481, 497), (496, 480, 491, 507), (497, 481, 485, 521), (508, 492, 483, 519), (509, 493, 486, 514), (506, 490, 493, 509), (420, 488, 479, 416), (432, 482, 484, 451), (428, 490, 482, 432), (419, 478, 483, 436), (451, 484, 485, 453), (440, 435, 492, 486), (420, 427, 480, 488), (488, 516, 495, 479), (445, 507, 517, 456), (446, 509, 514, 447), (475, 498, 510, 467), (444, 513, 524, 449), (473, 503, 498, 475), (449, 524, 522, 448), (472, 504, 523, 465), (457, 496, 507, 445), (467, 510, 522, 463), (474, 501, 502, 471), (471, 502, 525, 462), (468, 512, 503, 473), (459, 457, 512, 500), (477, 499, 505, 470), (447, 442, 504, 525), (478, 494, 519, 483), (461, 494, 515, 460), (460, 515, 495, 458), (459, 500, 505, 458), (454, 497, 521, 448), (469, 511, 499, 477), (488, 480, 496, 516), (461, 511, 523, 443), (455, 501, 513, 444), (455, 506, 509, 446), (456, 517, 497, 454), (490, 506, 518, 482), (486, 492, 508, 514), (484, 520, 521, 485), (482, 518, 520, 484), (442, 508, 519, 443)])
me_cylinder.polygons.foreach_set('use_smooth', [1, 1, 1, 1, 1, 1, 1, 1, 1, 1, 1, 1, 1, 1, 1, 1, 1, 1, 1, 1, 1, 1, 1, 1, 1, 1, 1, 1, 1, 1, 1, 1, 1, 1, 1, 1, 1, 1, 1, 1, 1, 1, 1, 1, 1, 1, 1, 1, 1, 1, 1, 1, 1, 1, 1, 1, 1, 1, 1, 1, 1, 1, 1, 1, 1, 1, 1, 1, 1, 1, 1, 1, 1, 1, 1, 1, 1, 1, 1, 1, 1, 1, 1, 1, 1, 1, 1, 1, 1, 1, 1, 1, 1, 1, 1, 1, 1, 1, 1, 1, 1, 1, 1, 1, 1, 1, 1, 1, 1, 1, 1, 1, 1, 1, 1, 1, 1, 1, 1, 1, 1, 1, 1, 1, 1, 1, 1, 1, 1, 1, 1, 1, 1, 1, 1, 1, 1, 1, 1, 1, 1, 1, 1, 1, 1, 1, 1, 1, 1, 1, 1, 1, 1, 1, 1, 1, 1, 1, 1, 1, 1, 1, 1, 1, 1, 1, 1, 1, 1, 1, 1, 1, 1, 1, 1, 1, 1, 1, 1, 1, 1, 1, 1, 1, 1, 1, 1, 1, 1, 1, 1, 1, 1, 1, 1, 1, 1, 1, 1, 1, 1, 1, 1, 1, 1, 1, 1, 1, 1, 1, 1, 1, 1, 1, 1, 1, 1, 1, 1, 1, 1, 1, 1, 1, 1, 1, 1, 1, 1, 1, 1, 1, 1, 1, 1, 1, 1, 1, 1, 1, 1, 1, 1, 1, 1, 1, 1, 1, 1, 1, 1, 1, 1, 1, 1, 1, 0, 0, 0, 0, 0, 0, 0, 0, 0, 0, 0, 0, 0, 0, 0, 0, 0, 0, 0, 0, 0, 0, 0, 0, 0, 0, 0, 0, 0, 0, 0, 0, 0, 0, 0, 0, 0, 0, 0, 0, 0, 0, 0, 0, 0, 0, 0, 0, 0, 0, 0, 0, 0, 0, 0, 0, 0, 0, 0, 0, 0, 0, 0, 0, 0, 0, 0, 0, 0, 0, 0, 0, 0, 0, 0, 0, 0, 0, 0, 0, 0, 0, 0, 0, 0, 0, 0, 0, 0, 0, 0, 0, 0, 0, 0, 0, 0, 0, 0, 0, 0, 0, 0, 0, 0, 0, 0, 0, 0, 0, 0, 0, 0, 0, 0, 0, 0, 0, 0, 0, 0, 0, 0, 0, 0, 0, 0, 0, 0, 0, 0, 0, 0, 0, 0, 0, 0, 0, 0, 0, 0, 0, 0, 0, 0, 0, 0, 0, 0, 0, 0, 0, 0, 0, 0, 0, 0, 0, 0, 0, 0, 0, 0, 0, 0, 0, 0, 0, 0, 0, 0, 0, 0, 0, 0, 0, 0, 0, 0, 0, 0, 0, 0, 0, 0, 0, 0, 0, 0, 0, 0, 0, 0, 0, 0, 0, 0, 0, 0, 0, 0, 0, 0, 0, 0, 0, 0, 0, 0, 0, 0, 0, 0, 0, 0, 0, 0, 0, 0, 0, 0, 0, 0, 0, 0, 0, 0, 0])
me_cylinder.use_remesh_preserve_volume = False
me_cylinder.use_remesh_preserve_attributes = False
me_cylinder.use_mirror_vertex_groups = False
me_cylinder.update()
me_cube = bpy.data.meshes.new('Cube')
me_cube.from_pydata([(4.477, 0.8913, -0.5782), (4.477, -0.8913, -0.5782), (1.839, -0.8148, -0.04768), (1.839, 0.8148, -0.04768), (4.477, 0.8441, 0.8424), (4.477, -0.8441, 0.8424), (1.839, -0.7716, 0.8424), (1.839, 0.7716, 0.8424), (2.001, 0.8148, -0.06366), (2.001, -0.8148, -0.06366), (2.001, 0.7716, 0.8424), (2.001, -0.7716, 0.8424), (4.487, -0.8046, 0.8092), (4.487, 0.8046, 0.8092), (4.487, -0.8496, -0.545), (4.487, 0.8496, -0.545), (4.527, -0.8311, 0.8232), (4.527, 0.8775, -0.5756), (4.527, -0.8775, -0.5756), (4.527, 0.8311, 0.8232), (4.559, -0.7805, 0.7806), (4.559, 0.7805, 0.7806), (4.559, -0.8241, -0.5331), (4.559, 0.8241, -0.5331), (4.498, 0.8845, -0.5812), (4.498, -0.8845, -0.5812), (4.498, 0.8377, 0.8287), (4.498, -0.8377, 0.8287), (1.494, -0.8148, -0.2657), (1.494, 0.8148, -0.2657), (1.493, -0.7716, 0.8424), (1.493, 0.7716, 0.8424), (0.8822, -0.8148, -0.2802), (0.8822, 0.8148, -0.2802), (0.8739, -0.7716, 0.8424), (0.8739, 0.7716, 0.8424), (0.1389, -0.8148, -0.2802), (0.1389, 0.8148, -0.2802), (0.1305, -0.7716, 0.8325), (0.1305, 0.7716, 0.8325), (4.477, 1.114, -0.1686), (4.477, -1.114, -0.1686), (1.839, -1.018, 0.209), (1.839, 1.018, 0.209), (2.001, -1.018, 0.1976), (2.001, 1.018, 0.1976), (4.559, 1.03, -0.1543), (4.559, -1.03, -0.1543), (4.487, 1.062, -0.1546), (4.487, -1.062, -0.1546), (4.527, -1.097, -0.1723), (4.527, 1.097, -0.1723), (4.498, -1.105, -0.1747), (4.498, 1.105, -0.1747), (1.499, -1.018, 0.05536), (1.499, 1.018, 0.05536), (0.8798, -1.018, 0.0435), (0.8798, 1.018, 0.0435), (0.1365, -1.018, 0.0435), (0.1365, 1.018, 0.0435), (-3.691, -0.6582, 0.02792), (-3.697, -0.7716, 0.7675), (-3.691, 1.018, 0.1589), (-3.691, 0.6582, 0.02792), (-0.6021, 1.018, 0.0435), (-0.6021, -1.018, 0.0435), (-0.608, 0.7716, 0.8325), (-0.608, -0.7716, 0.8325), (-0.6183, 0.6582, -0.0923), (-0.6183, -0.6582, -0.0923), (-3.751, -0.6582, 0.06689), (-3.751, 0.6582, 0.06689), (-3.072, -0.6582, 0.003299), (-3.072, 0.6582, 0.003299), (-3.697, 0.7716, 0.7675), (-3.691, -1.018, 0.1589), (-3.757, -0.7716, 0.7459), (-3.757, 0.7716, 0.7459), (-3.751, -1.018, 0.1606), (-3.751, 1.018, 0.1606), (-3.072, -1.018, 0.1414), (-3.077, 0.7716, 0.7894), (-3.077, -0.7716, 0.7894), (-3.072, 1.018, 0.1414), (1.666, 0.7716, 0.8424), (1.666, -0.7716, 0.8424), (1.638, -0.8148, -0.08814), (1.638, 0.8148, -0.08814), (1.647, -1.018, 0.1322), (1.647, 1.018, 0.1322), (0.9946, 0.5739, -0.4577), (0.9946, -0.5739, -0.4577), (1.743, -1.018, 0.1706), (1.743, 1.018, 0.1706), (1.573, 1.018, 0.09376), (1.573, -1.018, 0.09376), (1.549, -0.8148, -0.1652), (1.58, 0.7716, 0.8424), (1.752, 0.7716, 0.8424), (1.743, -0.8148, -0.04788), (0.9616, 0.5739, -0.6347), (0.9616, -0.5739, -0.6347), (-1.845, 0.6582, -0.0445), (-1.837, -1.018, 0.09246), (1.905, -0.5739, -1.272), (1.905, 0.5739, -1.272), (3.239, 1.071, 0.01447), (3.239, -1.071, 0.01447), (1.232, -0.5739, -0.9747), (1.8, -0.5739, -0.9307), (0.9384, -0.5739, -0.5624), (0.9384, 0.5739, -0.5624), (1.536, -0.5739, -0.5432), (1.536, 0.5739, -0.5432), (3.239, -0.8566, -0.321), (3.239, 0.8566, -0.321), (1.578, 0.5739, -0.5993), (1.578, -0.5739, -0.5993), (1.8, 0.5739, -0.9307), (1.232, 0.5739, -0.9747), (1.297, 0.5739, -1.473), (1.297, -0.5739, -1.473), (1.752, -0.7716, 0.8424), (1.743, 0.8148, -0.04788), (3.239, -0.8113, 0.8424), (3.239, 0.8113, 0.8424), (1.906, 0.5739, -1.353), (1.906, -0.5739, -1.353), (1.36, -0.5739, -1.303), (1.36, 0.5739, -1.303), (1.549, 0.8148, -0.1652), (1.58, -0.7716, 0.8424), (-1.843, -0.7716, 0.8109), (-1.837, 1.018, 0.09246), (1.602, 0.5739, -0.6284), (1.602, -0.5739, -0.6284), (1.486, 0.5739, -0.4229), (1.486, -0.5739, -0.4229), (1.148, -0.5739, -0.8105), (1.713, -0.5739, -0.7757), (1.062, 0.5739, -0.673), (1.062, -0.5739, -0.673), (-1.845, -0.6582, -0.0445), (-1.843, 0.7716, 0.8109), (1.148, 0.5739, -0.8105), (1.713, 0.5739, -0.7757), (0.9746, -0.5739, -0.5101), (1.504, 0.5739, -0.4932), (0.9746, 0.5739, -0.5101), (1.504, -0.5739, -0.4932), (1.866, 0.5739, -1.095), (1.304, -0.5739, -1.139), (1.866, -0.5739, -1.095), (1.304, 0.5739, -1.139), (0.9465, 0.8044, -0.3245), (1.489, -0.8044, -0.3101), (1.489, 0.8044, -0.3101), (0.9465, -0.8044, -0.3245), (1.292, 0.5739, -1.406), (1.292, -0.5739, -1.406), (1.912, 0.5739, -1.325), (1.912, -0.5739, -1.325), (1.485, 0.7074, -0.3545), (1.485, -0.7074, -0.3545), (0.9786, 0.7689, -0.3689), (0.9786, -0.7689, -0.3689), (1.493, 0.5739, -0.4683), (0.9873, -0.5739, -0.4839), (0.9873, 0.5739, -0.4839), (1.493, -0.5739, -0.4683), (1.338, 0.5739, -1.499), (1.338, -0.5739, -1.499), (1.885, 0.5739, -1.392), (1.885, -0.5739, -1.392), (4.477, 1.114, 0.6717), (4.477, -1.114, 0.6717), (1.839, -1.018, 0.6711), (1.839, 1.018, 0.6711), (2.001, 1.018, 0.6711), (4.559, 1.03, 0.6721), (4.559, -1.03, 0.6721), (4.487, 1.062, 0.672), (4.487, -1.062, 0.672), (4.527, -1.097, 0.6719), (4.498, -1.105, 0.6719), (4.498, 1.105, 0.6719), (1.495, -1.018, 0.6714), (1.495, 1.018, 0.6714), (0.875, -1.018, 0.6714), (0.875, 1.018, 0.6714), (0.1317, -1.018, 0.6715), (0.1317, 1.018, 0.6715), (2.001, -1.018, 0.6711), (4.527, 1.097, 0.6719), (-3.076, 1.018, 0.6716), (-3.076, -1.018, 0.6716), (-3.695, 1.018, 0.6717), (-0.6069, 1.018, 0.6715), (-0.6069, -1.018, 0.6715), (-3.695, -1.018, 0.6717), (-3.756, 1.018, 0.6719), (-3.756, -1.018, 0.6719), (1.662, -1.018, 0.6713), (1.662, 1.018, 0.6713), (1.578, 1.018, 0.6713), (1.578, -1.018, 0.6713), (1.75, 1.018, 0.6712), (1.75, -1.018, 0.6712), (3.239, 1.071, 0.6714), (3.239, -1.071, 0.6714), (-1.842, -1.018, 0.6715), (-1.842, 1.018, 0.6715), (1.839, 0.9784, 0.7568), (1.839, -0.9784, 0.7568), (4.477, -1.07, 0.7571), (4.477, 1.07, 0.7571), (0.8745, 0.9784, 0.7569), (0.8745, -0.9784, 0.7569), (1.494, 0.9784, 0.7569), (1.494, -0.9784, 0.7569), (1.579, 0.9784, 0.7569), (1.664, 0.9784, 0.7569), (-3.756, -0.9784, 0.7089), (-3.756, 0.9784, 0.7089), (-0.6074, -0.9784, 0.752), (-0.6074, 0.9784, 0.752), (-3.696, 0.9784, 0.7196), (-3.077, 0.9784, 0.7305), (4.527, 1.054, 0.7475), (2.001, -0.9784, 0.7568), (0.1311, 0.9784, 0.752), (0.1311, -0.9784, 0.752), (-3.077, -0.9784, 0.7305), (-1.842, 0.9784, 0.7412), (3.239, 1.029, 0.7569), (1.751, 0.9784, 0.7568), (1.751, -0.9784, 0.7568), (1.579, -0.9784, 0.7569), (1.664, -0.9784, 0.7569), (-3.696, -0.9784, 0.7196), (4.487, 1.02, 0.7406), (4.559, -0.9897, 0.7264), (4.559, 0.9896, 0.7264), (2.001, 0.9784, 0.7568), (-1.842, -0.9784, 0.7412), (3.239, -1.029, 0.7569), (4.498, 1.062, 0.7503), (4.498, -1.062, 0.7503), (4.527, -1.054, 0.7475), (4.487, -1.02, 0.7406), (-0.6102, -1.018, -0.0244), (-3.691, 1.018, 0.09341), (-3.691, -1.018, 0.09341), (-0.6102, 1.018, -0.0244), (-3.751, 1.018, 0.1137), (-3.072, -1.018, 0.07236), (-3.072, 1.018, 0.07236), (-3.751, -1.018, 0.1137), (-1.841, 1.018, 0.02398), (-1.841, -1.018, 0.02398), (2.001, -1.018, 0.005771), (4.527, 1.097, -0.4684), (4.477, 1.114, -0.4694), (4.477, -1.114, -0.4694), (1.839, -1.018, 0.02053), (1.839, 1.018, 0.02053), (2.001, 1.018, 0.005771), (4.559, 1.03, -0.4324), (4.559, -1.03, -0.4324), (4.487, 1.062, -0.4413), (4.487, -1.062, -0.4413), (4.527, -1.097, -0.4684), (4.498, -1.105, -0.4731), (4.498, 1.105, -0.4731), (1.495, -1.018, -0.1804), (1.495, 1.018, -0.1804), (0.8816, -1.018, -0.1941), (0.8816, 1.018, -0.1941), (0.1382, -1.018, -0.1941), (0.1382, 1.018, -0.1941), (1.64, 1.018, -0.02959), (1.64, -1.018, -0.02959), (1.556, 1.018, -0.09638), (1.556, -1.018, -0.09638), (1.743, -1.018, 0.01017), (1.743, 1.018, 0.01017), (3.239, 1.071, -0.2318), (3.239, -1.071, -0.2318), (-1.369, 1.018, 0.0739), (-1.375, -0.7716, 0.8191), (-1.38, 0.6582, -0.06263), (-1.369, -1.018, 0.0739), (-1.375, 0.7716, 0.8191), (-1.38, -0.6582, -0.06263), (-1.373, 1.018, 0.6715), (-1.373, -1.018, 0.6715), (-1.374, -0.9784, 0.7453), (-1.374, 0.9784, 0.7453), (-1.374, 1.018, 0.005636), (-1.374, -1.018, 0.005636), (-1.841, 1.059, 0.1043), (-1.841, -1.059, 0.1043), (-3.058, 1.059, 0.1513), (-3.058, -1.059, 0.1513), (-1.845, 1.059, 0.6601), (-1.845, -1.059, 0.6601), (-3.062, -1.059, 0.6602), (-3.062, 1.059, 0.6602), (-1.384, -1.059, 0.6601), (-1.384, 1.059, 0.6601), (-1.379, -1.059, 0.0865), (-1.379, 1.059, 0.0865), (-3.075, -1.018, 0.4965), (-3.694, -1.018, 0.5023), (1.657, -1.018, 0.4932), (1.577, -1.018, 0.4805), (1.748, -1.018, 0.5058), (3.239, -1.071, 0.4544), (4.477, 1.114, 0.3942), (4.477, -1.114, 0.3942), (1.839, -1.018, 0.5185), (1.839, 1.018, 0.5185), (2.001, 1.018, 0.5147), (4.559, 1.03, 0.3992), (4.559, -1.03, 0.3992), (4.487, 1.062, 0.3989), (4.487, -1.062, 0.3989), (4.527, -1.097, 0.393), (4.498, -1.105, 0.3922), (4.498, 1.105, 0.3922), (1.496, -1.018, 0.4679), (1.496, 1.018, 0.4679), (0.8766, -1.018, 0.464), (0.8766, 1.018, 0.464), (0.1333, -1.018, 0.464), (0.1333, 1.018, 0.464), (2.001, -1.018, 0.5147), (4.527, 1.097, 0.393), (-3.075, 1.018, 0.4965), (-3.694, 1.018, 0.5023), (-0.6053, 1.018, 0.464), (-0.6053, -1.018, 0.464), (-3.754, 1.018, 0.503), (-3.754, -1.018, 0.503), (1.657, 1.018, 0.4932), (1.577, 1.018, 0.4805), (1.748, 1.018, 0.5058), (3.239, 1.071, 0.4544), (-1.372, 1.018, 0.4741), (-1.372, -1.018, 0.4741), (-1.844, -1.059, 0.4765), (-3.061, -1.059, 0.4921), (-1.844, 1.059, 0.4765), (-3.061, 1.059, 0.4921), (-1.382, -1.059, 0.4706), (-1.382, 1.059, 0.4706), (0.1347, 1.018, 0.2807), (0.1347, -1.018, 0.2807), (0.878, 1.018, 0.2806), (0.878, -1.018, 0.2806), (4.477, -1.114, 0.1487), (4.477, 1.114, 0.1487), (3.239, -1.071, 0.2626), (1.746, -1.018, 0.3596), (3.239, 1.071, 0.2626), (1.746, 1.018, 0.3596), (1.575, 1.018, 0.3119), (1.652, 1.018, 0.3357), (0.1084, 0.9031, 0.4534), (-0.5803, 0.9031, 0.4534), (0.1097, 0.9031, 0.2913), (-0.579, 0.9031, 0.2913), (0.1084, 0.511, 0.4534), (-0.5803, 0.511, 0.4534), (0.1097, 0.511, 0.2913), (-0.579, 0.511, 0.2913), (4.559, 1.03, 0.1578), (2.001, 1.018, 0.3764), (1.839, 1.018, 0.3835), (1.839, -1.018, 0.3835), (-3.753, -1.018, 0.3537), (-3.753, 1.018, 0.3537), (-0.6039, -1.018, 0.2807), (-0.6039, 1.018, 0.2807), (4.527, -1.097, 0.1465), (4.487, -1.062, 0.1576), (4.487, 1.062, 0.1576), (4.559, -1.03, 0.1578), (-1.381, 1.059, 0.3031), (-1.37, 1.018, 0.2996), (-1.381, -1.059, 0.3031), (-3.059, 1.059, 0.3435), (1.497, 1.018, 0.288), (1.497, -1.018, 0.288), (4.498, 1.105, 0.145), (4.498, -1.105, 0.145), (-3.692, 1.018, 0.3526), (-3.073, 1.018, 0.3416), (4.527, 1.097, 0.1465), (2.001, -1.018, 0.3764), (1.575, -1.018, 0.3119), (1.652, -1.018, 0.3357), (-3.692, -1.018, 0.3526), (-3.073, -1.018, 0.3416), (-1.842, 1.059, 0.3142), (-3.059, -1.059, 0.3435), (-1.842, -1.059, 0.3142), (-1.37, -1.018, 0.2996), (0.927, 0.7716, 0.8424), (0.927, -0.7716, 0.8424), (0.9347, -0.8148, -0.2789), (0.9347, 0.8148, -0.2789), (0.9329, -1.018, 0.04452), (0.9329, 1.018, 0.04452), (0.9897, -0.6948, -0.5608), (0.9897, 0.6948, -0.5608), (1.014, 0.6948, -0.6317), (1.014, -0.6948, -0.6317), (1.037, -0.6948, -0.4547), (1.037, 0.6948, -0.4547), (1.407, 0.6948, -1.3), (1.407, -0.6948, -1.3), (1.281, 0.6948, -0.9709), (1.281, -0.6948, -0.9709), (1.108, -0.6948, -0.6692), (1.108, 0.6948, -0.6692), (1.197, -0.6948, -0.8076), (1.197, 0.6948, -0.8076), (1.345, -0.6948, -1.399), (1.345, 0.6948, -1.399), (1.352, 0.6948, -1.135), (1.352, -0.6948, -1.135), (1.022, -0.7689, -0.3677), (1.022, 0.7689, -0.3677), (1.02, 0.6948, -0.5086), (1.02, -0.6948, -0.5086), (1.031, -0.6948, -0.4826), (1.031, 0.6948, -0.4826), (0.993, 0.8044, -0.3233), (0.993, -0.8044, -0.3233), (1.349, -0.6948, -1.463), (1.349, 0.6948, -1.463), (1.385, -0.5739, -1.49), (1.385, 0.5739, -1.49), (0.9281, -1.018, 0.6714), (0.9281, 1.018, 0.6714), (0.9276, -0.9784, 0.7569), (0.9276, 0.9784, 0.7569), (0.9342, 1.018, -0.193), (0.9342, -1.018, -0.193), (0.9297, 1.018, 0.4643), (0.9297, -1.018, 0.4643), (0.9311, -1.018, 0.2813), (0.9311, 1.018, 0.2813), (1.416, -1.018, 0.05375), (1.411, 0.8148, -0.2677), (1.41, 0.7716, 0.8424), (1.811, -0.5739, -1.407), (1.529, -0.6948, -0.6345), (1.723, -0.6948, -0.9367), (1.832, -0.6948, -1.276), (1.42, -0.6948, -0.4276), (1.414, 1.018, 0.287), (1.414, -1.018, 0.287), (1.811, 0.5739, -1.407), (1.824, 0.6948, -1.37), (1.416, 0.8044, -0.3121), (1.425, 0.6948, -0.4704), (1.42, 0.6948, -0.4276), (1.495, 0.6948, -0.6041), (1.455, 0.6948, -0.5458), (1.416, 1.018, 0.05375), (1.824, -0.6948, -1.37), (1.416, -0.8044, -0.3121), (1.425, -0.6948, -0.4704), (1.432, -0.6948, -0.4955), (1.637, 0.6948, -0.7804), (1.529, 0.6948, -0.6345), (1.723, 0.6948, -0.9367), (1.832, 0.6948, -1.276), (1.416, -0.7689, -0.3565), (1.79, -0.6948, -1.101), (1.828, -0.6948, -1.336), (1.637, -0.6948, -0.7804), (1.432, 0.6948, -0.4955), (1.416, 0.7689, -0.3565), (1.79, 0.6948, -1.101), (1.828, 0.6948, -1.336), (1.41, 0.9784, 0.7569), (1.41, -0.9784, 0.7569), (1.411, 1.018, 0.6714), (1.411, -1.018, 0.6714), (1.412, -1.018, 0.4674), (1.412, 1.018, 0.4674), (1.412, -1.018, -0.1823), (1.412, 1.018, -0.1823), (1.495, -0.6948, -0.6041), (1.455, -0.6948, -0.5458), (1.411, -0.8148, -0.2677), (1.41, -0.7716, 0.8424)], [], [(8, 9, 2, 3), (10, 7, 6, 11), (4, 5, 12, 13), (229, 11, 6, 213), (131, 97, 31, 30), (266, 8, 3, 265), (115, 114, 9, 8), (125, 10, 11, 124), (245, 124, 11, 229), (286, 115, 8, 266), (18, 17, 23, 22), (270, 14, 25, 272), (14, 15, 24, 25), (215, 4, 13, 240), (1, 0, 15, 14), (240, 13, 26, 246), (13, 12, 27, 26), (263, 1, 14, 270), (242, 21, 20, 241), (271, 18, 22, 268), (228, 19, 21, 242), (19, 16, 20, 21), (25, 24, 17, 18), (272, 25, 18, 271), (246, 26, 19, 228), (26, 27, 16, 19), (409, 408, 35, 34), (130, 96, 28, 29), (237, 131, 30, 219), (282, 130, 29, 275), (34, 35, 39, 38), (446, 409, 34, 217), (448, 411, 33, 277), (485, 162, 136, 468), (59, 58, 65, 64), (33, 32, 36, 37), (217, 34, 38, 231), (277, 33, 37, 279), (260, 44, 42, 264), (377, 45, 43, 378), (287, 107, 44, 260), (364, 106, 45, 377), (385, 49, 52, 395), (262, 40, 48, 269), (269, 48, 53, 273), (360, 41, 49, 385), (267, 46, 47, 268), (384, 50, 47, 387), (261, 51, 46, 267), (395, 52, 50, 384), (273, 53, 51, 261), (283, 95, 54, 274), (366, 94, 55, 392), (449, 412, 56, 276), (453, 413, 57, 358), (278, 58, 59, 279), (276, 56, 58, 278), (358, 57, 59, 356), (38, 39, 66, 67), (210, 195, 306, 305), (257, 254, 71, 70), (239, 61, 76, 222), (73, 72, 60, 63), (397, 83, 62, 396), (252, 257, 70, 60), (259, 255, 72, 142), (61, 74, 77, 76), (82, 81, 74, 61), (298, 253, 68, 290), (222, 76, 77, 223), (102, 142, 72, 73), (396, 62, 79, 381), (244, 132, 82, 232), (253, 250, 69, 68), (232, 82, 61, 239), (251, 256, 73, 63), (231, 38, 67, 224), (254, 251, 63, 71), (255, 252, 60, 72), (63, 60, 70, 71), (356, 59, 64, 383), (132, 143, 81, 82), (122, 98, 84, 85), (123, 99, 86, 87), (236, 122, 85, 238), (285, 123, 87, 280), (284, 92, 88, 281), (365, 93, 89, 367), (238, 85, 131, 237), (85, 84, 97, 131), (367, 89, 94, 366), (6, 7, 98, 122), (265, 3, 123, 285), (414, 110, 101, 417), (361, 40, 106, 364), (280, 87, 130, 282), (281, 88, 95, 283), (3, 2, 99, 123), (262, 0, 115, 286), (87, 86, 96, 130), (378, 43, 93, 365), (213, 6, 122, 236), (0, 1, 114, 115), (349, 295, 308, 354), (264, 42, 92, 284), (110, 111, 100, 101), (147, 149, 112, 113), (263, 41, 107, 287), (4, 125, 124, 5), (214, 5, 124, 245), (290, 293, 142, 102), (289, 292, 143, 132), (296, 289, 132, 244), (484, 147, 113, 470), (113, 112, 117, 116), (256, 258, 102, 73), (432, 165, 91, 418), (299, 259, 142, 293), (146, 148, 111, 110), (162, 163, 137, 136), (417, 101, 141, 424), (165, 164, 90, 91), (470, 113, 116, 469), (435, 146, 110, 414), (150, 152, 104, 105), (469, 116, 134, 477), (101, 100, 140, 141), (116, 117, 135, 134), (421, 128, 159, 428), (431, 151, 128, 421), (151, 153, 129, 128), (486, 150, 105, 479), (145, 139, 109, 118), (426, 138, 108, 423), (138, 144, 119, 108), (476, 145, 118, 478), (167, 168, 148, 146), (141, 140, 144, 138), (108, 119, 153, 151), (478, 118, 150, 486), (477, 134, 145, 476), (423, 108, 151, 431), (134, 135, 139, 145), (118, 109, 152, 150), (166, 169, 149, 147), (424, 141, 138, 426), (436, 167, 146, 435), (160, 161, 127, 126), (467, 166, 147, 484), (487, 160, 126, 465), (157, 154, 164, 165), (439, 157, 165, 432), (136, 137, 169, 166), (455, 29, 156, 466), (156, 155, 163, 162), (466, 156, 162, 485), (32, 33, 154, 157), (428, 159, 121, 440), (29, 28, 155, 156), (410, 32, 157, 439), (468, 136, 166, 467), (465, 126, 172, 464), (418, 91, 167, 436), (91, 90, 168, 167), (105, 104, 161, 160), (479, 105, 160, 487), (128, 129, 158, 159), (159, 158, 120, 121), (443, 442, 171, 170), (126, 127, 173, 172), (121, 120, 170, 171), (440, 121, 171, 442), (336, 192, 176, 320), (317, 209, 192, 336), (318, 174, 181, 325), (325, 181, 185, 329), (323, 179, 180, 324), (337, 193, 179, 323), (329, 185, 193, 337), (315, 205, 186, 330), (451, 444, 188, 332), (332, 188, 190, 334), (243, 178, 177, 212), (234, 208, 178, 243), (249, 182, 184, 247), (214, 175, 182, 249), (248, 183, 180, 241), (247, 184, 183, 248), (220, 204, 187, 218), (447, 445, 189, 216), (216, 189, 191, 230), (233, 211, 194, 227), (313, 199, 201, 343), (227, 194, 196, 226), (343, 201, 200, 342), (226, 196, 200, 223), (103, 291, 310, 301), (312, 195, 199, 313), (334, 190, 198, 341), (230, 191, 197, 225), (316, 207, 202, 314), (235, 206, 203, 221), (314, 202, 205, 315), (221, 203, 204, 220), (215, 174, 208, 234), (212, 177, 206, 235), (320, 176, 207, 316), (297, 294, 211, 233), (319, 175, 209, 317), (389, 288, 311, 388), (295, 296, 244, 210), (210, 244, 232, 195), (190, 231, 224, 198), (408, 447, 216, 35), (125, 234, 243, 10), (201, 222, 223, 200), (192, 229, 213, 176), (143, 233, 227, 81), (5, 214, 249, 12), (181, 240, 246, 185), (175, 214, 245, 209), (185, 246, 228, 193), (176, 213, 236, 207), (84, 221, 220, 97), (202, 238, 237, 205), (193, 228, 242, 179), (35, 216, 230, 39), (179, 242, 241, 180), (98, 235, 221, 84), (74, 226, 223, 77), (205, 237, 219, 186), (10, 243, 212, 7), (39, 230, 225, 66), (81, 227, 226, 74), (444, 446, 217, 188), (195, 232, 239, 199), (207, 236, 238, 202), (292, 297, 233, 143), (209, 245, 229, 192), (97, 220, 218, 31), (16, 248, 241, 20), (12, 249, 247, 27), (7, 212, 235, 98), (199, 239, 222, 201), (27, 247, 248, 16), (4, 215, 234, 125), (188, 217, 231, 190), (174, 215, 240, 181), (78, 79, 254, 257), (75, 78, 257, 252), (103, 80, 255, 259), (288, 64, 253, 298), (64, 65, 250, 253), (62, 83, 256, 251), (79, 62, 251, 254), (80, 75, 252, 255), (83, 133, 258, 256), (291, 103, 259, 299), (45, 266, 265, 43), (106, 286, 266, 45), (49, 270, 272, 52), (41, 263, 270, 49), (50, 271, 268, 47), (52, 272, 271, 50), (94, 282, 275, 55), (413, 448, 277, 57), (57, 277, 279, 59), (9, 260, 264, 2), (114, 287, 260, 9), (0, 262, 269, 15), (15, 269, 273, 24), (23, 267, 268, 22), (17, 261, 267, 23), (24, 273, 261, 17), (96, 283, 274, 28), (410, 449, 276, 32), (36, 278, 279, 37), (32, 276, 278, 36), (93, 285, 280, 89), (99, 284, 281, 86), (43, 265, 285, 93), (89, 280, 282, 94), (86, 281, 283, 96), (40, 262, 286, 106), (2, 264, 284, 99), (1, 263, 287, 114), (258, 298, 290, 102), (383, 64, 288, 389), (68, 69, 293, 290), (67, 66, 292, 289), (224, 67, 289, 296), (250, 299, 293, 69), (225, 197, 294, 297), (341, 198, 295, 349), (198, 224, 296, 295), (66, 225, 297, 292), (133, 288, 298, 258), (65, 291, 299, 250), (211, 294, 309, 304), (404, 300, 302, 391), (338, 194, 307, 353), (388, 311, 300, 404), (288, 133, 300, 311), (350, 305, 306, 351), (403, 80, 303, 405), (194, 211, 304, 307), (354, 308, 305, 350), (295, 210, 305, 308), (80, 103, 301, 303), (133, 83, 302, 300), (178, 322, 321, 177), (208, 347, 322, 178), (182, 326, 328, 184), (175, 319, 326, 182), (183, 327, 324, 180), (184, 328, 327, 183), (204, 345, 331, 187), (445, 450, 333, 189), (189, 333, 335, 191), (194, 338, 339, 196), (196, 339, 342, 200), (191, 335, 340, 197), (206, 346, 344, 203), (203, 344, 345, 204), (174, 318, 347, 208), (177, 321, 346, 206), (407, 349, 354, 390), (399, 336, 320, 379), (362, 317, 336, 399), (361, 318, 325, 386), (386, 325, 329, 394), (376, 323, 324, 387), (398, 337, 323, 376), (394, 329, 337, 398), (400, 315, 330, 393), (452, 451, 332, 359), (359, 332, 334, 357), (402, 313, 343, 380), (380, 343, 342, 381), (403, 312, 313, 402), (357, 334, 341, 382), (363, 316, 314, 401), (401, 314, 315, 400), (379, 320, 316, 363), (360, 319, 317, 362), (294, 348, 355, 309), (197, 340, 348, 294), (382, 341, 349, 407), (304, 352, 353, 307), (397, 338, 353, 391), (309, 355, 352, 304), (406, 350, 351, 405), (195, 312, 351, 306), (390, 354, 350, 406), (65, 382, 407, 291), (51, 398, 376, 46), (335, 356, 370, 368), (46, 376, 387, 47), (352, 404, 391, 353), (383, 340, 369, 371), (328, 395, 384, 327), (370, 371, 375, 374), (356, 383, 371, 370), (347, 364, 377, 322), (340, 383, 389, 348), (333, 358, 356, 335), (48, 386, 394, 53), (41, 360, 362, 107), (326, 385, 395, 328), (310, 390, 406, 301), (92, 363, 401, 88), (56, 359, 357, 58), (450, 453, 358, 333), (355, 388, 404, 352), (40, 361, 386, 48), (58, 357, 382, 65), (312, 403, 405, 351), (95, 400, 393, 54), (321, 378, 365, 346), (44, 399, 379, 42), (301, 406, 405, 303), (78, 380, 381, 79), (42, 379, 363, 92), (340, 335, 368, 369), (319, 360, 385, 326), (318, 361, 364, 347), (344, 367, 366, 345), (339, 396, 381, 342), (327, 384, 387, 324), (83, 397, 391, 302), (80, 403, 402, 75), (88, 401, 400, 95), (348, 389, 388, 355), (369, 368, 372, 373), (107, 362, 399, 44), (412, 452, 359, 56), (346, 365, 367, 344), (345, 366, 392, 331), (322, 377, 378, 321), (53, 394, 398, 51), (291, 407, 390, 310), (75, 402, 380, 78), (368, 370, 374, 372), (338, 397, 396, 339), (371, 369, 373, 375), (372, 374, 375, 373), (499, 456, 408, 409), (489, 499, 409, 446), (495, 455, 411, 448), (164, 433, 419, 90), (494, 454, 412, 449), (462, 471, 413, 453), (497, 414, 417, 496), (148, 434, 415, 111), (480, 432, 418, 461), (496, 417, 424, 458), (111, 415, 416, 100), (475, 435, 414, 497), (100, 416, 425, 140), (460, 421, 428, 482), (481, 431, 421, 460), (153, 430, 420, 129), (483, 426, 423, 459), (144, 427, 422, 119), (119, 422, 430, 153), (140, 425, 427, 144), (459, 423, 431, 481), (458, 424, 426, 483), (474, 436, 435, 475), (168, 437, 434, 148), (158, 429, 441, 120), (473, 439, 432, 480), (33, 411, 438, 154), (154, 438, 433, 164), (482, 428, 440, 472), (498, 410, 439, 473), (90, 419, 437, 168), (120, 441, 443, 170), (461, 418, 436, 474), (129, 420, 429, 158), (464, 457, 442, 443), (472, 440, 442, 457), (492, 491, 444, 451), (488, 490, 445, 447), (456, 488, 447, 408), (491, 489, 446, 444), (471, 495, 448, 413), (498, 494, 449, 410), (490, 493, 450, 445), (463, 492, 451, 452), (493, 462, 453, 450), (454, 463, 452, 412), (218, 187, 490, 488), (392, 55, 471, 462), (186, 219, 489, 491), (161, 482, 472, 127), (441, 465, 464, 443), (275, 29, 455, 495), (420, 479, 487, 429), (31, 218, 488, 456), (28, 274, 494, 498), (104, 460, 482, 161), (274, 54, 454, 494), (135, 458, 483, 139), (117, 496, 458, 135), (54, 393, 463, 454), (127, 472, 457, 173), (430, 486, 479, 420), (434, 484, 470, 415), (137, 461, 474, 169), (438, 466, 485, 433), (437, 467, 484, 434), (172, 173, 457, 464), (163, 480, 461, 137), (30, 31, 456, 499), (427, 476, 478, 422), (187, 331, 493, 490), (416, 469, 477, 425), (422, 478, 486, 430), (139, 483, 459, 109), (219, 30, 499, 489), (330, 186, 491, 492), (393, 330, 492, 463), (415, 470, 469, 416), (169, 474, 475, 149), (425, 477, 476, 427), (152, 481, 460, 104), (109, 459, 481, 152), (429, 487, 465, 441), (419, 468, 467, 437), (155, 473, 480, 163), (331, 392, 462, 493), (112, 497, 496, 117), (55, 275, 495, 471), (411, 455, 466, 438), (149, 475, 497, 112), (433, 485, 468, 419), (28, 498, 473, 155)])
me_cube.materials.append(mat_material)
me_cube.use_remesh_preserve_volume = False
me_cube.use_remesh_preserve_attributes = False
me_cube.use_mirror_vertex_groups = False
me_cube.update()

# ---- objects
ob_cylinder_001 = bpy.data.objects.new('Cylinder.001', me_cylinder_001)
ob_cylinder = bpy.data.objects.new('Cylinder', me_cylinder)
ob_cube = bpy.data.objects.new('Cube', me_cube)
ob_lamp = bpy.data.objects.new('Lamp', light_lamp)
ob_camera = bpy.data.objects.new('Camera', cam_camera)

# ---- transforms, parenting, visibility, modifiers, constraints
ob_cylinder_001.location = (-0.3344, -0.001825, -0.8537)
ob_cylinder_001.rotation_euler = (-1.388e-07, 1.637, 4.453e-09)
ob_cylinder_001.scale = (0.896, 0.896, 0.3018)
ob_cylinder_001.lineart.crease_threshold = 0.0
ob_cylinder.location = (-4.469, 6.458e-08, 0.2661)
ob_cylinder.rotation_euler = (-1.344e-07, 1.571, 0.0)
ob_cylinder.scale = (0.1194, 0.1194, 0.1194)
ob_cylinder.lineart.crease_threshold = 0.0
ob_cube.location = (0.0, 0.0, 0.0)
ob_cube.scale = (1.0, 0.1815, 1.0)
ob_cube.lock_rotations_4d = False
ob_cube.empty_display_type = 'ARROWS'
ob_cube.lineart.crease_threshold = 0.0
ob_lamp.location = (4.076, 1.005, 5.904)
ob_lamp.rotation_euler = (0.6503, 0.05522, 1.866)
ob_lamp.lock_rotations_4d = False
ob_lamp.empty_display_type = 'ARROWS'
ob_lamp.color = (0.0, 0.0, 0.0, 0.0)
ob_lamp.lineart.crease_threshold = 0.0
ob_camera.location = (7.481, -6.508, 5.344)
ob_camera.rotation_euler = (1.109, 0.01082, 0.8149)
ob_camera.lock_rotations_4d = False
ob_camera.empty_display_type = 'ARROWS'
ob_camera.color = (0.0, 0.0, 0.0, 0.0)
ob_camera.display_type = 'WIRE'
ob_camera.lineart.crease_threshold = 0.0

# ---- collection membership
col_collection_1.objects.link(ob_cylinder_001)
col_collection_1.objects.link(ob_cylinder)
col_collection_1.objects.link(ob_cube)
col_collection_1.objects.link(ob_lamp)
col_collection_1.objects.link(ob_camera)

# ---- scene / render settings (as saved in the file)
scene.camera = ob_camera
scene.frame_start = 1; scene.frame_end = 250; scene.frame_set(1)
scene.render.engine = 'BLENDER_EEVEE_NEXT'
scene.render.image_settings.color_mode = 'RGB'
scene.render.image_settings.compression = 90
scene.render.resolution_percentage = 50
scene.render.dither_intensity = 0.0
scene.render.bake_margin = 2
scene.render.bake_bias = 0.0
scene.cycles.use_denoising = False
scene.cycles.samples = 10
scene.cycles.sampling_pattern = 'TABULATED_SOBOL'
scene.cycles.light_sampling_threshold = 0.0
scene.cycles.use_adaptive_sampling = False
scene.cycles.use_light_tree = False
scene.cycles.blur_glossy = 0.0
scene.cycles.volume_bounces = 1
scene.cycles.pixel_filter_type = 'GAUSSIAN'
scene.cycles.sample_clamp_indirect = 0.0
scene.view_settings.view_transform = 'Standard'
bpy.context.view_layer.update()
